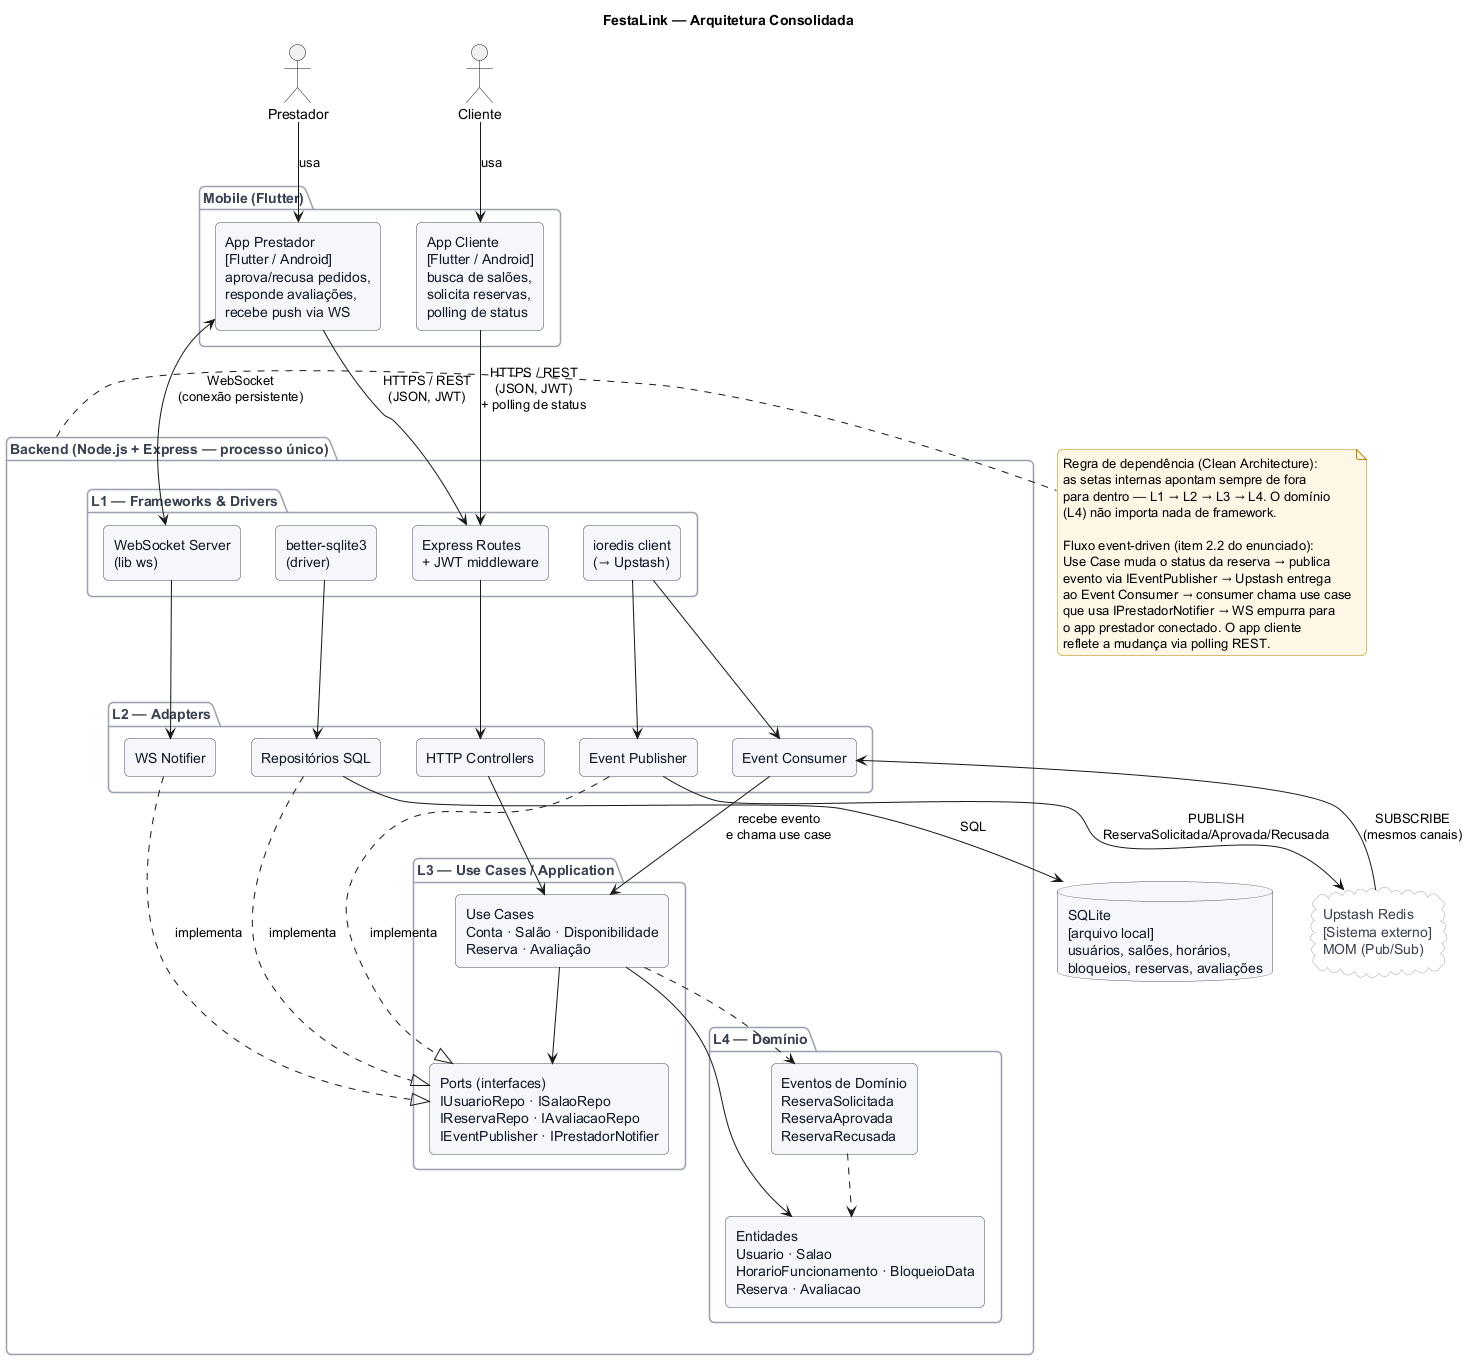

The diagram above was rendered by PlantUML. Its source (embedded in the PNG):
@startuml
title FestaLink — Arquitetura Consolidada

skinparam backgroundColor #FFFFFF
skinparam shadowing false
skinparam roundCorner 10
skinparam defaultFontName "Helvetica"
skinparam rectangle {
  BackgroundColor #F5F7FB
  BorderColor #4B5563
  FontColor #111827
}
skinparam database {
  BackgroundColor #F5F7FB
  BorderColor #4B5563
  FontColor #111827
}
skinparam cloud {
  BackgroundColor #FFFFFF
  BorderColor #9CA3AF
  FontColor #374151
}
skinparam package {
  BackgroundColor #FAFBFD
  BorderColor #9CA3AF
  FontColor #374151
}
skinparam note {
  BackgroundColor #FFF7E6
  BorderColor #B58900
}

actor "Cliente" as cli
actor "Prestador" as pres

package "Mobile (Flutter)" as mob {
  rectangle "App Cliente\n[Flutter / Android]\nbusca de salões,\nsolicita reservas,\npolling de status" as appCli
  rectangle "App Prestador\n[Flutter / Android]\naprova/recusa pedidos,\nresponde avaliações,\nrecebe push via WS" as appPres
}

package "Backend (Node.js + Express — processo único)" as backend {

  package "L1 — Frameworks & Drivers" as L1 {
    rectangle "Express Routes\n+ JWT middleware" as routes
    rectangle "WebSocket Server\n(lib ws)" as wssetup
    rectangle "ioredis client\n(→ Upstash)" as redisc
    rectangle "better-sqlite3\n(driver)" as dbinit
  }

  package "L2 — Adapters" as L2 {
    rectangle "HTTP Controllers" as ctrl
    rectangle "Repositórios SQL" as repo
    rectangle "Event Publisher" as pub
    rectangle "Event Consumer" as cons
    rectangle "WS Notifier" as wsn
  }

  package "L3 — Use Cases / Application" as L3 {
    rectangle "Use Cases\nConta · Salão · Disponibilidade\nReserva · Avaliação" as uc
    rectangle "Ports (interfaces)\nIUsuarioRepo · ISalaoRepo\nIReservaRepo · IAvaliacaoRepo\nIEventPublisher · IPrestadorNotifier" as ports
  }

  package "L4 — Domínio" as L4 {
    rectangle "Entidades\nUsuario · Salao\nHorarioFuncionamento · BloqueioData\nReserva · Avaliacao" as ent
    rectangle "Eventos de Domínio\nReservaSolicitada\nReservaAprovada\nReservaRecusada" as evs
  }
}

database "SQLite\n[arquivo local]\nusuários, salões, horários,\nbloqueios, reservas, avaliações" as db

cloud "Upstash Redis\n[Sistema externo]\nMOM (Pub/Sub)" as redis

cli --> appCli : usa
pres --> appPres : usa

appCli --> routes : HTTPS / REST\n(JSON, JWT)\n+ polling de status
appPres --> routes : HTTPS / REST\n(JSON, JWT)
appPres <--> wssetup : WebSocket\n(conexão persistente)

routes --> ctrl
wssetup --> wsn
redisc --> pub
redisc --> cons
dbinit --> repo

ctrl --> uc
cons --> uc : recebe evento\ne chama use case

repo ..|> ports : implementa
pub ..|> ports : implementa
wsn ..|> ports : implementa

uc --> ports
uc --> ent
uc ..> evs
evs ..> ent

repo --> db : SQL
pub --> redis : PUBLISH\nReservaSolicitada/Aprovada/Recusada
cons <-- redis : SUBSCRIBE\n(mesmos canais)

note right of backend
  Regra de dependência (Clean Architecture):
  as setas internas apontam sempre de fora
  para dentro — L1 → L2 → L3 → L4. O domínio
  (L4) não importa nada de framework.

  Fluxo event-driven (item 2.2 do enunciado):
  Use Case muda o status da reserva → publica
  evento via IEventPublisher → Upstash entrega
  ao Event Consumer → consumer chama use case
  que usa IPrestadorNotifier → WS empurra para
  o app prestador conectado. O app cliente
  reflete a mudança via polling REST.
end note

@enduml